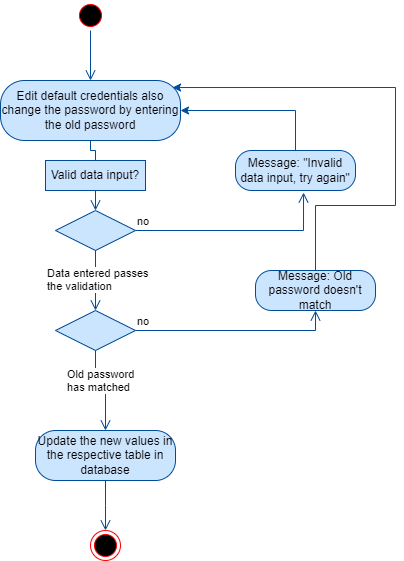

The diagram above was exported from draw.io. Its source (the exported page's mxGraphModel, read from the mxfile embedded in the PNG):
<mxGraphModel dx="1173" dy="514" grid="1" gridSize="10" guides="1" tooltips="1" connect="1" arrows="1" fold="1" page="1" pageScale="1" pageWidth="850" pageHeight="1100" math="0" shadow="0">
  <root>
    <mxCell id="0" />
    <mxCell id="1" parent="0" />
    <mxCell id="2XhIsmXtLgw62gGnPIo8-1" value="" style="ellipse;html=1;shape=startState;fillColor=#000000;strokeColor=#ff0000;" parent="1" vertex="1">
      <mxGeometry x="350" y="20" width="30" height="30" as="geometry" />
    </mxCell>
    <mxCell id="2XhIsmXtLgw62gGnPIo8-2" value="" style="edgeStyle=orthogonalEdgeStyle;html=1;verticalAlign=bottom;endArrow=open;endSize=8;strokeColor=#004C99;rounded=0;entryX=0.5;entryY=0;entryDx=0;entryDy=0;fillColor=#CCE5FF;" parent="1" source="2XhIsmXtLgw62gGnPIo8-1" target="2XhIsmXtLgw62gGnPIo8-3" edge="1">
      <mxGeometry relative="1" as="geometry">
        <mxPoint x="365" y="110" as="targetPoint" />
      </mxGeometry>
    </mxCell>
    <mxCell id="2XhIsmXtLgw62gGnPIo8-3" value="Edit default credentials also change the password by entering the old password" style="rounded=1;whiteSpace=wrap;html=1;arcSize=40;fontColor=#000000;fillColor=#CCE5FF;strokeColor=#004C99;" parent="1" vertex="1">
      <mxGeometry x="275" y="100" width="180" height="60" as="geometry" />
    </mxCell>
    <mxCell id="2XhIsmXtLgw62gGnPIo8-4" value="" style="edgeStyle=orthogonalEdgeStyle;html=1;verticalAlign=bottom;endArrow=open;endSize=8;strokeColor=#004C99;rounded=0;entryX=0.5;entryY=0;entryDx=0;entryDy=0;startArrow=none;fillColor=#CCE5FF;" parent="1" source="2XhIsmXtLgw62gGnPIo8-9" target="2XhIsmXtLgw62gGnPIo8-6" edge="1">
      <mxGeometry relative="1" as="geometry">
        <mxPoint x="365" y="220" as="targetPoint" />
      </mxGeometry>
    </mxCell>
    <mxCell id="2XhIsmXtLgw62gGnPIo8-6" value="" style="rhombus;whiteSpace=wrap;html=1;fillColor=#CCE5FF;strokeColor=#004C99;" parent="1" vertex="1">
      <mxGeometry x="330" y="230" width="80" height="40" as="geometry" />
    </mxCell>
    <mxCell id="2XhIsmXtLgw62gGnPIo8-7" value="no" style="edgeStyle=orthogonalEdgeStyle;html=1;align=left;verticalAlign=bottom;endArrow=open;endSize=8;strokeColor=#004C99;rounded=0;entryX=0.567;entryY=1.05;entryDx=0;entryDy=0;entryPerimeter=0;fillColor=#CCE5FF;" parent="1" source="2XhIsmXtLgw62gGnPIo8-6" target="xLVf60Kv0izhFvYnoZ5I-2" edge="1">
      <mxGeometry x="-1" relative="1" as="geometry">
        <mxPoint x="580" y="250" as="targetPoint" />
      </mxGeometry>
    </mxCell>
    <mxCell id="2XhIsmXtLgw62gGnPIo8-8" value="Data entered passes&amp;nbsp;&lt;br&gt;the validation" style="edgeStyle=orthogonalEdgeStyle;html=1;align=left;verticalAlign=top;endArrow=open;endSize=8;strokeColor=#004C99;rounded=0;fillColor=#CCE5FF;" parent="1" source="2XhIsmXtLgw62gGnPIo8-6" edge="1">
      <mxGeometry x="-0.6667" y="-50" relative="1" as="geometry">
        <mxPoint x="370" y="330" as="targetPoint" />
        <mxPoint as="offset" />
      </mxGeometry>
    </mxCell>
    <mxCell id="2XhIsmXtLgw62gGnPIo8-9" value="Valid data input?" style="text;html=1;strokeColor=#004C99;fillColor=#CCE5FF;align=center;verticalAlign=middle;whiteSpace=wrap;rounded=0;" parent="1" vertex="1">
      <mxGeometry x="320" y="180" width="100" height="30" as="geometry" />
    </mxCell>
    <mxCell id="2XhIsmXtLgw62gGnPIo8-10" value="" style="edgeStyle=orthogonalEdgeStyle;html=1;verticalAlign=bottom;endArrow=none;endSize=8;strokeColor=#004C99;rounded=0;entryX=0.5;entryY=0;entryDx=0;entryDy=0;fillColor=#CCE5FF;" parent="1" source="2XhIsmXtLgw62gGnPIo8-3" target="2XhIsmXtLgw62gGnPIo8-9" edge="1">
      <mxGeometry relative="1" as="geometry">
        <mxPoint x="370" y="230" as="targetPoint" />
        <mxPoint x="365" y="160" as="sourcePoint" />
      </mxGeometry>
    </mxCell>
    <mxCell id="xLVf60Kv0izhFvYnoZ5I-4" style="edgeStyle=orthogonalEdgeStyle;rounded=0;orthogonalLoop=1;jettySize=auto;html=1;exitX=0.5;exitY=0;exitDx=0;exitDy=0;entryX=1;entryY=0.5;entryDx=0;entryDy=0;fillColor=#CCE5FF;strokeColor=#004C99;" parent="1" source="xLVf60Kv0izhFvYnoZ5I-2" target="2XhIsmXtLgw62gGnPIo8-3" edge="1">
      <mxGeometry relative="1" as="geometry" />
    </mxCell>
    <mxCell id="xLVf60Kv0izhFvYnoZ5I-2" value="Message: &quot;Invalid data input, try again&quot;" style="rounded=1;whiteSpace=wrap;html=1;arcSize=40;fontColor=#000000;fillColor=#CCE5FF;strokeColor=#004C99;" parent="1" vertex="1">
      <mxGeometry x="510" y="170" width="120" height="40" as="geometry" />
    </mxCell>
    <mxCell id="xLVf60Kv0izhFvYnoZ5I-5" value="" style="rhombus;whiteSpace=wrap;html=1;fillColor=#CCE5FF;strokeColor=#004C99;" parent="1" vertex="1">
      <mxGeometry x="330" y="330" width="80" height="40" as="geometry" />
    </mxCell>
    <mxCell id="xLVf60Kv0izhFvYnoZ5I-6" value="no" style="edgeStyle=orthogonalEdgeStyle;html=1;align=left;verticalAlign=bottom;endArrow=open;endSize=8;strokeColor=#004C99;rounded=0;entryX=0.5;entryY=1;entryDx=0;entryDy=0;fillColor=#CCE5FF;" parent="1" source="xLVf60Kv0izhFvYnoZ5I-5" target="xLVf60Kv0izhFvYnoZ5I-8" edge="1">
      <mxGeometry x="-1" relative="1" as="geometry">
        <mxPoint x="510" y="350" as="targetPoint" />
      </mxGeometry>
    </mxCell>
    <mxCell id="xLVf60Kv0izhFvYnoZ5I-7" value="Old password &lt;br&gt;has matched" style="edgeStyle=orthogonalEdgeStyle;html=1;align=left;verticalAlign=top;endArrow=open;endSize=8;strokeColor=#004C99;rounded=0;fillColor=#CCE5FF;" parent="1" source="xLVf60Kv0izhFvYnoZ5I-5" target="xLVf60Kv0izhFvYnoZ5I-11" edge="1">
      <mxGeometry x="-0.75" y="-30" relative="1" as="geometry">
        <mxPoint x="370" y="450" as="targetPoint" />
        <mxPoint as="offset" />
      </mxGeometry>
    </mxCell>
    <mxCell id="xLVf60Kv0izhFvYnoZ5I-10" style="edgeStyle=orthogonalEdgeStyle;rounded=0;orthogonalLoop=1;jettySize=auto;html=1;exitX=0.5;exitY=0;exitDx=0;exitDy=0;strokeColor=#004C99;entryX=0.956;entryY=0.117;entryDx=0;entryDy=0;entryPerimeter=0;fillColor=#CCE5FF;" parent="1" source="xLVf60Kv0izhFvYnoZ5I-8" target="2XhIsmXtLgw62gGnPIo8-3" edge="1">
      <mxGeometry relative="1" as="geometry">
        <mxPoint x="670" y="160" as="targetPoint" />
        <Array as="points">
          <mxPoint x="590" y="225" />
          <mxPoint x="670" y="225" />
          <mxPoint x="670" y="107" />
        </Array>
      </mxGeometry>
    </mxCell>
    <mxCell id="xLVf60Kv0izhFvYnoZ5I-8" value="Message: Old password doesn't match" style="rounded=1;whiteSpace=wrap;html=1;arcSize=40;fontColor=#000000;fillColor=#CCE5FF;strokeColor=#004C99;" parent="1" vertex="1">
      <mxGeometry x="530" y="290" width="120" height="40" as="geometry" />
    </mxCell>
    <mxCell id="xLVf60Kv0izhFvYnoZ5I-11" value="Update the new values in the respective table in database" style="rounded=1;whiteSpace=wrap;html=1;arcSize=40;fontColor=#000000;fillColor=#CCE5FF;strokeColor=#004C99;" parent="1" vertex="1">
      <mxGeometry x="310" y="450" width="140" height="50" as="geometry" />
    </mxCell>
    <mxCell id="xLVf60Kv0izhFvYnoZ5I-12" value="" style="edgeStyle=orthogonalEdgeStyle;html=1;verticalAlign=bottom;endArrow=open;endSize=8;strokeColor=#004C99;rounded=0;" parent="1" source="xLVf60Kv0izhFvYnoZ5I-11" edge="1">
      <mxGeometry relative="1" as="geometry">
        <mxPoint x="380" y="550" as="targetPoint" />
      </mxGeometry>
    </mxCell>
    <mxCell id="xLVf60Kv0izhFvYnoZ5I-13" value="" style="ellipse;html=1;shape=endState;fillColor=#000000;strokeColor=#ff0000;" parent="1" vertex="1">
      <mxGeometry x="365" y="550" width="30" height="30" as="geometry" />
    </mxCell>
  </root>
</mxGraphModel>